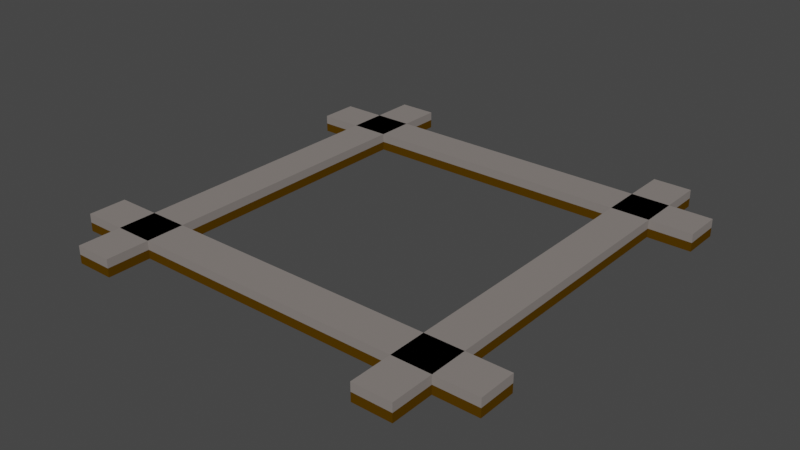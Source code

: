 # Source: railcross2.blend  (saved by Blender 2.82.7; exported with 4.5.12 LTS)
import bpy
from mathutils import Matrix  # noqa: F401  (used for matrix-valued properties, if any)

bpy.ops.wm.read_factory_settings(use_empty=True)
scene = bpy.context.scene
scene.name = 'Scene'

# ---- collections
col_collection_2 = bpy.data.collections.new('Collection 2'); scene.collection.children.link(col_collection_2)

# ---- materials (node trees are filled in below, after node groups)
mat_material_rail_metal_001 = bpy.data.materials.new('Material_Rail_Metal.001')
mat_material_rail_metal_001.use_transparent_shadow = False
mat_material_rail_metal_001.diffuse_color = (0.2384, 0.2122, 0.1981, 1.0)
mat_material_rail_metal_002 = bpy.data.materials.new('Material_Rail_Metal.002')
mat_material_rail_metal_002.use_transparent_shadow = False
mat_material_rail_metal_002.diffuse_color = (0.2384, 0.2122, 0.1981, 1.0)
mat_material_rail_wood_003 = bpy.data.materials.new('Material_Rail_Wood.003')
mat_material_rail_wood_003.use_transparent_shadow = False
mat_material_rail_wood_003.diffuse_color = (0.08438, 0.04092, 0.0006071, 1.0)
mat_material_rail_wood_004 = bpy.data.materials.new('Material_Rail_Wood.004')
mat_material_rail_wood_004.use_transparent_shadow = False
mat_material_rail_wood_004.diffuse_color = (0.08438, 0.04092, 0.0006071, 1.0)
mat_material_rail_wood_011 = bpy.data.materials.new('Material_Rail_Wood.011')
mat_material_rail_wood_011.use_transparent_shadow = False
mat_material_rail_wood_011.diffuse_color = (0.08438, 0.04092, 0.0006071, 1.0)
mat_material_rail_metal_008 = bpy.data.materials.new('Material_Rail_Metal.008')
mat_material_rail_metal_008.use_transparent_shadow = False
mat_material_rail_metal_008.diffuse_color = (0.2384, 0.2122, 0.1981, 1.0)
mat_material_rail_wood_015 = bpy.data.materials.new('Material_Rail_Wood.015')
mat_material_rail_wood_015.use_transparent_shadow = False
mat_material_rail_wood_015.diffuse_color = (0.08438, 0.04092, 0.0006071, 1.0)
mat_material_rail_metal_011 = bpy.data.materials.new('Material_Rail_Metal.011')
mat_material_rail_metal_011.use_transparent_shadow = False
mat_material_rail_metal_011.diffuse_color = (0.2384, 0.2122, 0.1981, 1.0)

# ---- material node trees

# ---- world
world_world = bpy.data.worlds.new('World'); scene.world = world_world
world_world.use_nodes = True; world_world.node_tree.nodes.clear()
_N = world_world.node_tree.nodes; _L = world_world.node_tree.links
n0 = _N.new('ShaderNodeOutputWorld'); n0.name = 'World Output'; n0.location = (300, 300)
n1 = _N.new('ShaderNodeBackground'); n1.name = 'Background'; n1.location = (10, 300)
n1.inputs[0].default_value = (0.05088, 0.05088, 0.05088, 1.0)
_L.new(n1.outputs[0], n0.inputs[0])
n0.is_active_output = True
world_world.color = (0.05088, 0.05088, 0.05088)
world_world.use_sun_shadow = False
world_world.sun_shadow_jitter_overblur = 0.0

# ---- meshes
me_cube_005 = bpy.data.meshes.new('Cube.005')
me_cube_005.from_pydata([(1.0, 1.0, 1.0), (1.0, 1.0, -1.0), (1.0, -1.0, 1.0), (1.0, -1.0, -1.0), (-1.0, 1.0, 1.0), (-1.0, 1.0, -1.0), (-1.0, -1.0, 1.0), (-1.0, -1.0, -1.0)], [], [(0, 4, 6, 2), (3, 2, 6, 7), (7, 6, 4, 5), (5, 1, 3, 7), (1, 0, 2, 3), (5, 4, 0, 1)])
_uv = me_cube_005.uv_layers.new(name='UVMap')
_uv.uv.foreach_set('vector', [0.625, 0.5, 0.875, 0.5, 0.875, 0.75, 0.625, 0.75, 0.375, 0.75, 0.625, 0.75, 0.625, 1.0, 0.375, 1.0, 0.375, 0.0, 0.625, 0.0, 0.625, 0.25, 0.375, 0.25, 0.125, 0.5, 0.375, 0.5, 0.375, 0.75, 0.125, 0.75, 0.375, 0.5, 0.625, 0.5, 0.625, 0.75, 0.375, 0.75, 0.375, 0.25, 0.625, 0.25, 0.625, 0.5, 0.375, 0.5])
me_cube_005.materials.append(mat_material_rail_metal_001)
me_cube_005.use_remesh_preserve_volume = False
me_cube_005.use_remesh_preserve_attributes = False
me_cube_005.use_mirror_vertex_groups = False
me_cube_005.update()
me_cube_002 = bpy.data.meshes.new('Cube.002')
me_cube_002.from_pydata([(1.0, 1.0, 1.0), (1.0, 1.0, -1.0), (1.0, -1.0, 1.0), (1.0, -1.0, -1.0), (-1.0, 1.0, 1.0), (-1.0, 1.0, -1.0), (-1.0, -1.0, 1.0), (-1.0, -1.0, -1.0)], [], [(0, 4, 6, 2), (3, 2, 6, 7), (7, 6, 4, 5), (5, 1, 3, 7), (1, 0, 2, 3), (5, 4, 0, 1)])
_uv = me_cube_002.uv_layers.new(name='UVMap')
_uv.uv.foreach_set('vector', [0.625, 0.5, 0.875, 0.5, 0.875, 0.75, 0.625, 0.75, 0.375, 0.75, 0.625, 0.75, 0.625, 1.0, 0.375, 1.0, 0.375, 0.0, 0.625, 0.0, 0.625, 0.25, 0.375, 0.25, 0.125, 0.5, 0.375, 0.5, 0.375, 0.75, 0.125, 0.75, 0.375, 0.5, 0.625, 0.5, 0.625, 0.75, 0.375, 0.75, 0.375, 0.25, 0.625, 0.25, 0.625, 0.5, 0.375, 0.5])
me_cube_002.materials.append(mat_material_rail_metal_002)
me_cube_002.use_remesh_preserve_volume = False
me_cube_002.use_remesh_preserve_attributes = False
me_cube_002.use_mirror_vertex_groups = False
me_cube_002.update()
me_cube_004 = bpy.data.meshes.new('Cube.004')
me_cube_004.from_pydata([(1.0, 1.0, 1.0), (1.0, 1.0, -1.0), (1.0, -1.0, 1.0), (1.0, -1.0, -1.0), (-1.0, 1.0, 1.0), (-1.0, 1.0, -1.0), (-1.0, -1.0, 1.0), (-1.0, -1.0, -1.0)], [], [(0, 4, 6, 2), (3, 2, 6, 7), (7, 6, 4, 5), (5, 1, 3, 7), (1, 0, 2, 3), (5, 4, 0, 1)])
_uv = me_cube_004.uv_layers.new(name='UVMap')
_uv.uv.foreach_set('vector', [0.625, 0.5, 0.875, 0.5, 0.875, 0.75, 0.625, 0.75, 0.375, 0.75, 0.625, 0.75, 0.625, 1.0, 0.375, 1.0, 0.375, 0.0, 0.625, 0.0, 0.625, 0.25, 0.375, 0.25, 0.125, 0.5, 0.375, 0.5, 0.375, 0.75, 0.125, 0.75, 0.375, 0.5, 0.625, 0.5, 0.625, 0.75, 0.375, 0.75, 0.375, 0.25, 0.625, 0.25, 0.625, 0.5, 0.375, 0.5])
me_cube_004.materials.append(mat_material_rail_wood_003)
me_cube_004.use_remesh_preserve_volume = False
me_cube_004.use_remesh_preserve_attributes = False
me_cube_004.use_mirror_vertex_groups = False
me_cube_004.update()
me_cube_008 = bpy.data.meshes.new('Cube.008')
me_cube_008.from_pydata([(1.0, 1.0, 1.0), (1.0, 1.0, -1.0), (1.0, -1.0, 1.0), (1.0, -1.0, -1.0), (-1.0, 1.0, 1.0), (-1.0, 1.0, -1.0), (-1.0, -1.0, 1.0), (-1.0, -1.0, -1.0)], [], [(0, 4, 6, 2), (3, 2, 6, 7), (7, 6, 4, 5), (5, 1, 3, 7), (1, 0, 2, 3), (5, 4, 0, 1)])
_uv = me_cube_008.uv_layers.new(name='UVMap')
_uv.uv.foreach_set('vector', [0.625, 0.5, 0.875, 0.5, 0.875, 0.75, 0.625, 0.75, 0.375, 0.75, 0.625, 0.75, 0.625, 1.0, 0.375, 1.0, 0.375, 0.0, 0.625, 0.0, 0.625, 0.25, 0.375, 0.25, 0.125, 0.5, 0.375, 0.5, 0.375, 0.75, 0.125, 0.75, 0.375, 0.5, 0.625, 0.5, 0.625, 0.75, 0.375, 0.75, 0.375, 0.25, 0.625, 0.25, 0.625, 0.5, 0.375, 0.5])
me_cube_008.materials.append(mat_material_rail_wood_004)
me_cube_008.use_remesh_preserve_volume = False
me_cube_008.use_remesh_preserve_attributes = False
me_cube_008.use_mirror_vertex_groups = False
me_cube_008.update()
me_cube_018 = bpy.data.meshes.new('Cube.018')
me_cube_018.from_pydata([(1.0, 1.0, 1.0), (1.0, 1.0, -1.0), (1.0, -1.0, 1.0), (1.0, -1.0, -1.0), (-1.0, 1.0, 1.0), (-1.0, 1.0, -1.0), (-1.0, -1.0, 1.0), (-1.0, -1.0, -1.0)], [], [(0, 4, 6, 2), (3, 2, 6, 7), (7, 6, 4, 5), (5, 1, 3, 7), (1, 0, 2, 3), (5, 4, 0, 1)])
_uv = me_cube_018.uv_layers.new(name='UVMap')
_uv.uv.foreach_set('vector', [0.625, 0.5, 0.875, 0.5, 0.875, 0.75, 0.625, 0.75, 0.375, 0.75, 0.625, 0.75, 0.625, 1.0, 0.375, 1.0, 0.375, 0.0, 0.625, 0.0, 0.625, 0.25, 0.375, 0.25, 0.125, 0.5, 0.375, 0.5, 0.375, 0.75, 0.125, 0.75, 0.375, 0.5, 0.625, 0.5, 0.625, 0.75, 0.375, 0.75, 0.375, 0.25, 0.625, 0.25, 0.625, 0.5, 0.375, 0.5])
me_cube_018.materials.append(mat_material_rail_wood_011)
me_cube_018.use_remesh_preserve_volume = False
me_cube_018.use_remesh_preserve_attributes = False
me_cube_018.use_mirror_vertex_groups = False
me_cube_018.update()
me_cube_019 = bpy.data.meshes.new('Cube.019')
me_cube_019.from_pydata([(1.0, 1.0, 1.0), (1.0, 1.0, -1.0), (1.0, -1.0, 1.0), (1.0, -1.0, -1.0), (-1.0, 1.0, 1.0), (-1.0, 1.0, -1.0), (-1.0, -1.0, 1.0), (-1.0, -1.0, -1.0)], [], [(0, 4, 6, 2), (3, 2, 6, 7), (7, 6, 4, 5), (5, 1, 3, 7), (1, 0, 2, 3), (5, 4, 0, 1)])
_uv = me_cube_019.uv_layers.new(name='UVMap')
_uv.uv.foreach_set('vector', [0.625, 0.5, 0.875, 0.5, 0.875, 0.75, 0.625, 0.75, 0.375, 0.75, 0.625, 0.75, 0.625, 1.0, 0.375, 1.0, 0.375, 0.0, 0.625, 0.0, 0.625, 0.25, 0.375, 0.25, 0.125, 0.5, 0.375, 0.5, 0.375, 0.75, 0.125, 0.75, 0.375, 0.5, 0.625, 0.5, 0.625, 0.75, 0.375, 0.75, 0.375, 0.25, 0.625, 0.25, 0.625, 0.5, 0.375, 0.5])
me_cube_019.materials.append(mat_material_rail_metal_008)
me_cube_019.use_remesh_preserve_volume = False
me_cube_019.use_remesh_preserve_attributes = False
me_cube_019.use_mirror_vertex_groups = False
me_cube_019.update()
me_cube_026 = bpy.data.meshes.new('Cube.026')
me_cube_026.from_pydata([(1.0, 1.0, 1.0), (1.0, 1.0, -1.0), (1.0, -1.0, 1.0), (1.0, -1.0, -1.0), (-1.0, 1.0, 1.0), (-1.0, 1.0, -1.0), (-1.0, -1.0, 1.0), (-1.0, -1.0, -1.0)], [], [(0, 4, 6, 2), (3, 2, 6, 7), (7, 6, 4, 5), (5, 1, 3, 7), (1, 0, 2, 3), (5, 4, 0, 1)])
_uv = me_cube_026.uv_layers.new(name='UVMap')
_uv.uv.foreach_set('vector', [0.625, 0.5, 0.875, 0.5, 0.875, 0.75, 0.625, 0.75, 0.375, 0.75, 0.625, 0.75, 0.625, 1.0, 0.375, 1.0, 0.375, 0.0, 0.625, 0.0, 0.625, 0.25, 0.375, 0.25, 0.125, 0.5, 0.375, 0.5, 0.375, 0.75, 0.125, 0.75, 0.375, 0.5, 0.625, 0.5, 0.625, 0.75, 0.375, 0.75, 0.375, 0.25, 0.625, 0.25, 0.625, 0.5, 0.375, 0.5])
me_cube_026.materials.append(mat_material_rail_wood_015)
me_cube_026.use_remesh_preserve_volume = False
me_cube_026.use_remesh_preserve_attributes = False
me_cube_026.use_mirror_vertex_groups = False
me_cube_026.update()
me_cube_025 = bpy.data.meshes.new('Cube.025')
me_cube_025.from_pydata([(1.0, 1.0, 1.0), (1.0, 1.0, -1.0), (1.0, -1.0, 1.0), (1.0, -1.0, -1.0), (-1.0, 1.0, 1.0), (-1.0, 1.0, -1.0), (-1.0, -1.0, 1.0), (-1.0, -1.0, -1.0)], [], [(0, 4, 6, 2), (3, 2, 6, 7), (7, 6, 4, 5), (5, 1, 3, 7), (1, 0, 2, 3), (5, 4, 0, 1)])
_uv = me_cube_025.uv_layers.new(name='UVMap')
_uv.uv.foreach_set('vector', [0.625, 0.5, 0.875, 0.5, 0.875, 0.75, 0.625, 0.75, 0.375, 0.75, 0.625, 0.75, 0.625, 1.0, 0.375, 1.0, 0.375, 0.0, 0.625, 0.0, 0.625, 0.25, 0.375, 0.25, 0.125, 0.5, 0.375, 0.5, 0.375, 0.75, 0.125, 0.75, 0.375, 0.5, 0.625, 0.5, 0.625, 0.75, 0.375, 0.75, 0.375, 0.25, 0.625, 0.25, 0.625, 0.5, 0.375, 0.5])
me_cube_025.materials.append(mat_material_rail_metal_011)
me_cube_025.use_remesh_preserve_volume = False
me_cube_025.use_remesh_preserve_attributes = False
me_cube_025.use_mirror_vertex_groups = False
me_cube_025.update()

# ---- objects
ob_cube_001 = bpy.data.objects.new('Cube.001', me_cube_005)
ob_cube_002 = bpy.data.objects.new('Cube.002', me_cube_002)
ob_cube_007 = bpy.data.objects.new('Cube.007', me_cube_004)
ob_cube_008 = bpy.data.objects.new('Cube.008', me_cube_008)
ob_cube_003 = bpy.data.objects.new('Cube.003', me_cube_018)
ob_cube_004 = bpy.data.objects.new('Cube.004', me_cube_019)
ob_cube_017 = bpy.data.objects.new('Cube.017', me_cube_026)
ob_cube_016 = bpy.data.objects.new('Cube.016', me_cube_025)

# ---- transforms, parenting, visibility, modifiers, constraints
ob_cube_001.location = (0.1425, 0.5, 0.03)
ob_cube_001.scale = (0.04392, 0.5, 0.01)
ob_cube_001.lock_rotations_4d = False
ob_cube_001.empty_display_type = 'ARROWS'
ob_cube_001.lineart.crease_threshold = 0.0
ob_cube_002.location = (0.8575, 0.5, 0.03)
ob_cube_002.scale = (0.04392, 0.5, 0.01)
ob_cube_002.lock_rotations_4d = False
ob_cube_002.empty_display_type = 'ARROWS'
ob_cube_002.lineart.crease_threshold = 0.0
ob_cube_007.location = (0.8575, 0.5, 0.01)
ob_cube_007.scale = (0.04392, 0.5, 0.01)
ob_cube_007.lock_rotations_4d = False
ob_cube_007.empty_display_type = 'ARROWS'
ob_cube_007.lineart.crease_threshold = 0.0
ob_cube_008.location = (0.1425, 0.5, 0.01)
ob_cube_008.scale = (0.04392, 0.5, 0.01)
ob_cube_008.lock_rotations_4d = False
ob_cube_008.empty_display_type = 'ARROWS'
ob_cube_008.lineart.crease_threshold = 0.0
ob_cube_003.location = (0.5, 0.1425, 0.01)
ob_cube_003.rotation_euler = (0.0, -0.0, -1.571)
ob_cube_003.scale = (0.04392, 0.5, 0.01)
ob_cube_003.lock_rotations_4d = False
ob_cube_003.empty_display_type = 'ARROWS'
ob_cube_003.lineart.crease_threshold = 0.0
ob_cube_004.location = (0.5, 0.1425, 0.03)
ob_cube_004.rotation_euler = (0.0, -0.0, -1.571)
ob_cube_004.scale = (0.04392, 0.5, 0.01)
ob_cube_004.lock_rotations_4d = False
ob_cube_004.empty_display_type = 'ARROWS'
ob_cube_004.lineart.crease_threshold = 0.0
ob_cube_017.location = (0.5, 0.8575, 0.01)
ob_cube_017.rotation_euler = (0.0, -0.0, -1.571)
ob_cube_017.scale = (0.04392, 0.5, 0.01)
ob_cube_017.lock_rotations_4d = False
ob_cube_017.empty_display_type = 'ARROWS'
ob_cube_017.lineart.crease_threshold = 0.0
ob_cube_016.location = (0.5, 0.8575, 0.03)
ob_cube_016.rotation_euler = (0.0, -0.0, -1.571)
ob_cube_016.scale = (0.04392, 0.5, 0.01)
ob_cube_016.lock_rotations_4d = False
ob_cube_016.empty_display_type = 'ARROWS'
ob_cube_016.lineart.crease_threshold = 0.0

# ---- collection membership
col_collection_2.objects.link(ob_cube_001)
col_collection_2.objects.link(ob_cube_002)
col_collection_2.objects.link(ob_cube_007)
col_collection_2.objects.link(ob_cube_008)
col_collection_2.objects.link(ob_cube_003)
col_collection_2.objects.link(ob_cube_004)
col_collection_2.objects.link(ob_cube_017)
col_collection_2.objects.link(ob_cube_016)

# ---- scene / render settings (as saved in the file)
scene.frame_start = 1; scene.frame_end = 250; scene.frame_set(1)
scene.render.engine = 'BLENDER_EEVEE_NEXT'
scene.cycles.use_denoising = False
scene.cycles.samples = 128
scene.cycles.sampling_pattern = 'TABULATED_SOBOL'
scene.cycles.use_adaptive_sampling = False
scene.cycles.use_light_tree = False
scene.view_settings.view_transform = 'Filmic'
bpy.context.view_layer.update()

# ---- added for rendering (the .blend has no active camera and no usable light): camera, sun
cam_auto = bpy.data.cameras.new('AutoCamera')
cam_auto.lens = 50.0
cam_auto.sensor_width = 36.0
cam_auto.clip_end = 1000.0
ob_auto_camera = bpy.data.objects.new('AutoCamera', cam_auto)
scene.collection.objects.link(ob_auto_camera)
ob_auto_camera.location = (1.80899, -1.07079, 1.06719)
ob_auto_camera.rotation_euler = (1.09748, -7.21219e-08, 0.694738)
scene.camera = ob_auto_camera
light_auto_sun = bpy.data.lights.new('AutoSun', 'SUN')
light_auto_sun.energy = 3.0
light_auto_sun.angle = 0.0523599
ob_auto_sun = bpy.data.objects.new('AutoSun', light_auto_sun)
scene.collection.objects.link(ob_auto_sun)
ob_auto_sun.rotation_euler = (0.872665, 0.174533, 0.523599)
bpy.context.view_layer.update()
